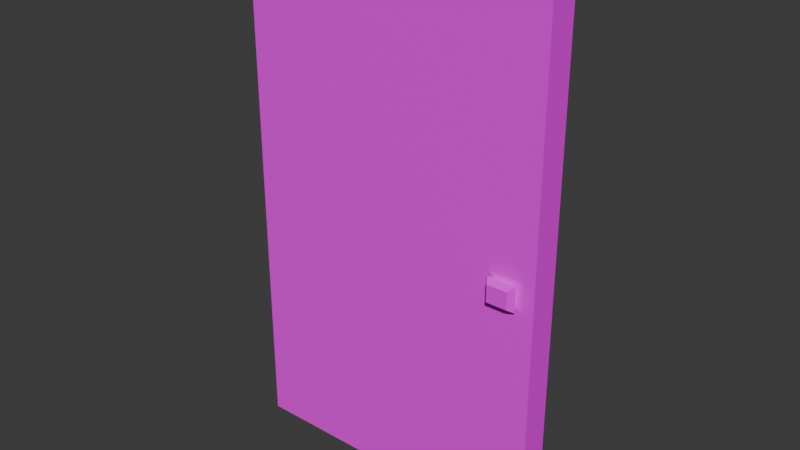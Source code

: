 # Source: Door.blend  (saved by Blender 4.4.32; exported with 4.5.12 LTS)
import bpy
from mathutils import Matrix  # noqa: F401  (used for matrix-valued properties, if any)

bpy.ops.wm.read_factory_settings(use_empty=True)
scene = bpy.context.scene
scene.name = 'Scene'

# ---- collections
col_collection = bpy.data.collections.new('Collection'); scene.collection.children.link(col_collection)

# ---- images (referenced by path relative to the original .blend; pixels are not part of the script)
import os
ASSET_DIR = os.environ.get("B2B_ASSET_DIR", "")  # directory of the original .blend (textures are referenced by path, not embedded)
HERE = os.path.dirname(os.path.abspath(__file__))  # packed textures are extracted next to this script under _unpacked/

def load_image(name, relpath, width, height, colorspace="sRGB"):
    """Load a texture the original file referenced (path relative to the .blend, or extracted next to this script)."""
    p = next((c for c in (os.path.join(HERE, relpath), os.path.join(ASSET_DIR, relpath)) if relpath and os.path.exists(c)), "")
    if p:
        img = bpy.data.images.load(p, check_existing=True)
        img.name = name
    else:  # same state as the original file: an image datablock whose file is absent (Cycles renders it pink)
        img = bpy.data.images.new(name, width, height)
        img.source = "FILE"
        img.filepath = "//" + (relpath or name)
    img.colorspace_settings.name = colorspace
    return img
img_wooden_door_png = load_image('Wooden Door.png', 'Wooden Door.png', 1024, 1024, 'sRGB')

# ---- materials (node trees are filled in below, after node groups)
mat_door = bpy.data.materials.new('Door')
mat_door.use_transparent_shadow = False

# ---- material node trees
mat_door.use_nodes = True; mat_door.node_tree.nodes.clear()
_N = mat_door.node_tree.nodes; _L = mat_door.node_tree.links
n0 = _N.new('ShaderNodeBsdfPrincipled'); n0.name = 'Principled BSDF'; n0.location = (10, 300)
n1 = _N.new('ShaderNodeOutputMaterial'); n1.name = 'Material Output'; n1.location = (300, 300)
n2 = _N.new('ShaderNodeTexImage'); n2.name = 'Image Texture'; n2.location = (-316, 290)
n2.image = img_wooden_door_png
_L.new(n0.outputs[0], n1.inputs[0])
_L.new(n2.outputs[0], n0.inputs[0])
n1.is_active_output = True

# ---- world
world_world = bpy.data.worlds.new('World'); scene.world = world_world
world_world.use_nodes = True; world_world.node_tree.nodes.clear()
_N = world_world.node_tree.nodes; _L = world_world.node_tree.links
n0 = _N.new('ShaderNodeOutputWorld'); n0.name = 'World Output'; n0.location = (300, 300)
n1 = _N.new('ShaderNodeBackground'); n1.name = 'Background'; n1.location = (10, 300)
n1.inputs[0].default_value = (0.05088, 0.05088, 0.05088, 1.0)
_L.new(n1.outputs[0], n0.inputs[0])
n0.is_active_output = True
world_world.color = (0.05088, 0.05088, 0.05088)
world_world.use_sun_shadow = False
world_world.sun_shadow_jitter_overblur = 0.0

# ---- meshes
me_cube_001 = bpy.data.meshes.new('Cube.001')
me_cube_001.from_pydata([(0.0, -0.2578, -4.699), (0.0, -0.2578, 4.49), (0.0, 0.2578, -4.699), (0.0, 0.2578, 4.49), (5.321, -0.2578, -4.699), (5.321, -0.2578, 4.49), (5.321, 0.2578, -4.699), (5.321, 0.2578, 4.49), (2.384e-07, -0.2578, -0.6051), (2.384e-07, -0.2578, -0.08369), (2.384e-07, 0.2578, -0.08369), (2.384e-07, 0.2578, -0.6051), (5.321, 0.2578, -0.08369), (5.321, 0.2578, -0.6051), (5.321, -0.2578, -0.08369), (5.321, -0.2578, -0.6051), (5.111, 0.2578, -4.699), (5.111, 0.2578, 4.49), (5.111, -0.2578, -4.699), (5.111, -0.2578, 4.49), (5.111, -0.2578, -0.6051), (5.111, -0.2578, -0.08369), (5.111, 0.2578, -0.6051), (5.111, 0.2578, -0.08369), (4.535, 0.2578, -4.699), (4.535, -0.2578, 4.49), (4.535, -0.2578, -0.6051), (4.535, -0.2578, -0.08369), (4.535, 0.2578, 4.49), (4.535, -0.2578, -4.699), (4.535, 0.2578, -0.6051), (4.535, 0.2578, -0.08369), (4.598, 0.4049, -0.5489), (4.685, 0.554, -0.456), (4.962, 0.554, -0.456), (5.049, 0.4049, -0.5489), (4.685, 0.554, -0.2328), (4.598, 0.4049, -0.1399), (5.049, 0.4049, -0.1399), (4.962, 0.554, -0.2328), (5.067, -0.3524, -0.1238), (4.999, -0.4643, -0.1956), (4.999, -0.4643, -0.4932), (5.067, -0.3524, -0.565), (4.647, -0.4643, -0.4932), (4.58, -0.3524, -0.565), (4.58, -0.3524, -0.1238), (4.647, -0.4643, -0.1956), (4.642, 0.2852, -0.5089), (4.642, 0.2852, -0.1799), (5.005, 0.2852, -0.5089), (5.005, 0.2852, -0.1799), (4.978, -0.2786, -0.4844), (4.978, -0.2786, -0.2044), (4.669, -0.2786, -0.2044), (4.669, -0.2786, -0.4844)], [], [(9, 1, 3, 10), (23, 17, 7, 12), (12, 7, 5, 14), (27, 25, 1, 9), (16, 6, 4, 18), (28, 3, 1, 25), (29, 26, 8, 0), (26, 27, 9, 8), (6, 13, 15, 4), (13, 12, 14, 15), (16, 22, 13, 6), (22, 23, 12, 13), (0, 8, 11, 2), (8, 9, 10, 11), (51, 50, 35, 38), (24, 30, 22, 16), (15, 14, 21, 20), (4, 15, 20, 18), (7, 17, 19, 5), (24, 16, 18, 29), (14, 5, 19, 21), (31, 28, 17, 23), (10, 3, 28, 31), (2, 24, 29, 0), (2, 11, 30, 24), (11, 10, 31, 30), (54, 55, 45, 46), (18, 20, 26, 29), (17, 28, 25, 19), (21, 19, 25, 27), (53, 54, 46, 40), (42, 41, 47, 44), (55, 52, 43, 45), (48, 49, 37, 32), (50, 48, 32, 35), (49, 51, 38, 37), (33, 34, 35, 32), (37, 38, 39, 36), (38, 35, 34, 39), (36, 33, 32, 37), (33, 36, 39, 34), (41, 42, 43, 40), (42, 44, 45, 43), (40, 46, 47, 41), (46, 45, 44, 47), (52, 53, 40, 43), (31, 23, 51, 49), (22, 30, 48, 50), (30, 31, 49, 48), (23, 22, 50, 51), (20, 21, 53, 52), (26, 20, 52, 55), (21, 27, 54, 53), (27, 26, 55, 54)])
_uv = me_cube_001.uv_layers.new(name='UVMap')
_uv.uv.foreach_set('vector', [0.1049, 0.4505, 0.09852, 0.8987, 0.01691, 0.9705, 0.01904, 0.4923, 0.9731, 0.4762, 0.9731, 0.9739, 1.013, 0.9739, 1.013, 0.4762, 0.122, 0.4892, 0.1198, 0.9696, 0.02112, 0.9208, 0.02749, 0.4703, 0.8599, 0.4762, 0.8599, 0.9739, 0.01372, 0.9739, 0.01372, 0.4762, 0.9724, -0.02573, 1.012, -0.02594, 0.93, 0.04587, 0.8979, 0.04518, 0.8152, 0.9761, 0.01691, 0.9705, 0.09852, 0.8987, 0.8422, 0.9112, 0.8599, -0.02594, 0.8599, 0.4195, 0.01372, 0.4195, 0.01372, -0.02594, 0.8599, 0.4195, 0.8599, 0.4762, 0.01372, 0.4762, 0.01372, 0.4195, 0.1198, -0.02594, 0.1181, 0.4056, 0.0323, 0.4477, 0.03821, 0.04587, 0.1201, 0.4195, 0.1198, 0.4741, 0.02963, 0.4853, 0.03032, 0.4337, 0.9731, -0.02594, 0.9731, 0.4195, 1.013, 0.4195, 1.013, -0.02594, 0.9731, 0.4195, 0.9731, 0.4762, 1.013, 0.4762, 1.013, 0.4195, 0.1156, 0.02838, 0.1097, 0.4282, 0.01521, 0.409, 0.01691, -0.02047, 0.1077, 0.4142, 0.107, 0.4655, 0.01691, 0.4773, 0.01719, 0.423, 0.6243, 0.6421, 0.3989, 0.638, 0.2823, 0.5715, 0.7226, 0.5585, 0.8643, -0.02594, 0.8643, 0.4195, 0.9731, 0.4195, 0.9731, -0.02594, 1.006, 0.4195, 1.006, 0.4762, 0.9673, 0.4762, 0.9673, 0.4195, 1.006, -0.02594, 1.006, 0.4195, 0.9673, 0.4195, 0.9673, -0.02594, 1.012, 0.9696, 0.9724, 0.9697, 0.8808, 0.9199, 0.9129, 0.9208, 0.8152, -0.01883, 0.9166, -0.01862, 0.9537, 0.03807, 0.8593, 0.03698, 1.006, 0.4762, 1.006, 0.9739, 0.9673, 0.9739, 0.9673, 0.4762, 0.8643, 0.4762, 0.8643, 0.9739, 0.9731, 0.9739, 0.9731, 0.4762, 0.007421, 0.4762, 0.007421, 0.9739, 0.8643, 0.9739, 0.8643, 0.4762, 0.01691, -0.02047, 0.8152, -0.01883, 0.8593, 0.03698, 0.1156, 0.02838, 0.007421, -0.02594, 0.007421, 0.4195, 0.8643, 0.4195, 0.8643, -0.02594, 0.007421, 0.4195, 0.007421, 0.4762, 0.8643, 0.4762, 0.8643, 0.4195, 0.439, 0.6232, 0.5577, 0.6884, 0.5094, 0.709, 0.4736, 0.7069, 0.9673, -0.02594, 0.9673, 0.4195, 0.8599, 0.4195, 0.8599, -0.02594, 0.9166, 0.9768, 0.8152, 0.9761, 0.8422, 0.9112, 0.9367, 0.9128, 0.9673, 0.4762, 0.9673, 0.9739, 0.8599, 0.9739, 0.8599, 0.4762, 0.4285, 0.8301, 0.439, 0.6232, 0.4736, 0.7069, 0.4919, 0.7469, 0.9464, 0.4317, 0.9464, 0.4641, 0.8807, 0.4641, 0.8807, 0.4317, 0.5577, 0.6884, 0.5704, 0.7528, 0.5148, 0.7301, 0.5094, 0.709, 0.3806, 0.8013, 0.606, 0.8054, 0.7226, 0.8719, 0.2823, 0.8849, 0.3989, 0.638, 0.3806, 0.8013, 0.2823, 0.8849, 0.2823, 0.5715, 0.606, 0.8054, 0.6243, 0.6421, 0.7226, 0.5585, 0.7226, 0.8719, 0.8925, 0.4357, 0.9449, 0.4357, 0.9614, 0.4226, 0.876, 0.4226, 0.876, 0.4732, 0.9614, 0.4732, 0.9449, 0.46, 0.8925, 0.46, 0.9672, 0.4701, 0.9672, 0.4256, 0.9449, 0.4357, 0.9449, 0.46, 0.8925, 0.46, 0.8925, 0.4357, 0.8702, 0.4256, 0.8702, 0.4701, 0.8925, 0.4357, 0.8925, 0.46, 0.9449, 0.46, 0.9449, 0.4357, 0.9464, 0.4641, 0.9464, 0.4317, 0.9631, 0.4239, 0.9631, 0.4719, 0.9464, 0.4317, 0.8807, 0.4317, 0.8681, 0.4217, 0.959, 0.4217, 0.959, 0.474, 0.8681, 0.474, 0.8807, 0.4641, 0.9464, 0.4641, 0.864, 0.4719, 0.864, 0.4239, 0.8807, 0.4317, 0.8807, 0.4641, 0.5704, 0.7528, 0.4285, 0.8301, 0.4919, 0.7469, 0.5148, 0.7301, 0.7317, 0.7582, 0.3034, 0.7582, 0.3846, 0.7406, 0.6503, 0.7407, 0.3027, 0.6657, 0.7318, 0.6657, 0.6511, 0.6833, 0.3836, 0.6832, 0.7318, 0.6657, 0.7317, 0.7582, 0.6503, 0.7407, 0.6511, 0.6833, 0.3034, 0.7582, 0.3027, 0.6657, 0.3836, 0.6832, 0.3846, 0.7406, 0.6077, 0.7666, 0.398, 0.9197, 0.4285, 0.8301, 0.5704, 0.7528, 0.598, 0.6831, 0.6077, 0.7666, 0.5704, 0.7528, 0.5577, 0.6884, 0.398, 0.9197, 0.398, 0.5298, 0.439, 0.6232, 0.4285, 0.8301, 0.398, 0.5298, 0.598, 0.6831, 0.5577, 0.6884, 0.439, 0.6232])
me_cube_001.materials.append(mat_door)
me_cube_001.update()

# ---- objects
ob_cube = bpy.data.objects.new('Cube', me_cube_001)

# ---- transforms, parenting, visibility, modifiers, constraints
ob_cube.location = (-0.7954, 0.0, 1.368)
ob_cube.scale = (0.299, 0.2911, 0.2911)

# ---- collection membership
col_collection.objects.link(ob_cube)

# ---- scene / render settings (as saved in the file)
scene.frame_start = 1; scene.frame_end = 250; scene.frame_set(1)
scene.render.engine = 'BLENDER_EEVEE_NEXT'
scene.cycles.sampling_pattern = 'TABULATED_SOBOL'
scene.eevee.ray_tracing_options.trace_max_roughness = 0.0
bpy.context.view_layer.update()

# ---- added for rendering (the .blend has no active camera and no usable light): camera, sun
cam_auto = bpy.data.cameras.new('AutoCamera')
cam_auto.lens = 50.0
cam_auto.sensor_width = 36.0
cam_auto.clip_end = 1000.0
ob_auto_camera = bpy.data.objects.new('AutoCamera', cam_auto)
scene.collection.objects.link(ob_auto_camera)
ob_auto_camera.location = (2.89261, -3.45808, 3.65178)
ob_auto_camera.rotation_euler = (1.09748, -7.21219e-08, 0.694738)
scene.camera = ob_auto_camera
light_auto_sun = bpy.data.lights.new('AutoSun', 'SUN')
light_auto_sun.energy = 3.0
light_auto_sun.angle = 0.0523599
ob_auto_sun = bpy.data.objects.new('AutoSun', light_auto_sun)
scene.collection.objects.link(ob_auto_sun)
ob_auto_sun.rotation_euler = (0.872665, 0.174533, 0.523599)
bpy.context.view_layer.update()

